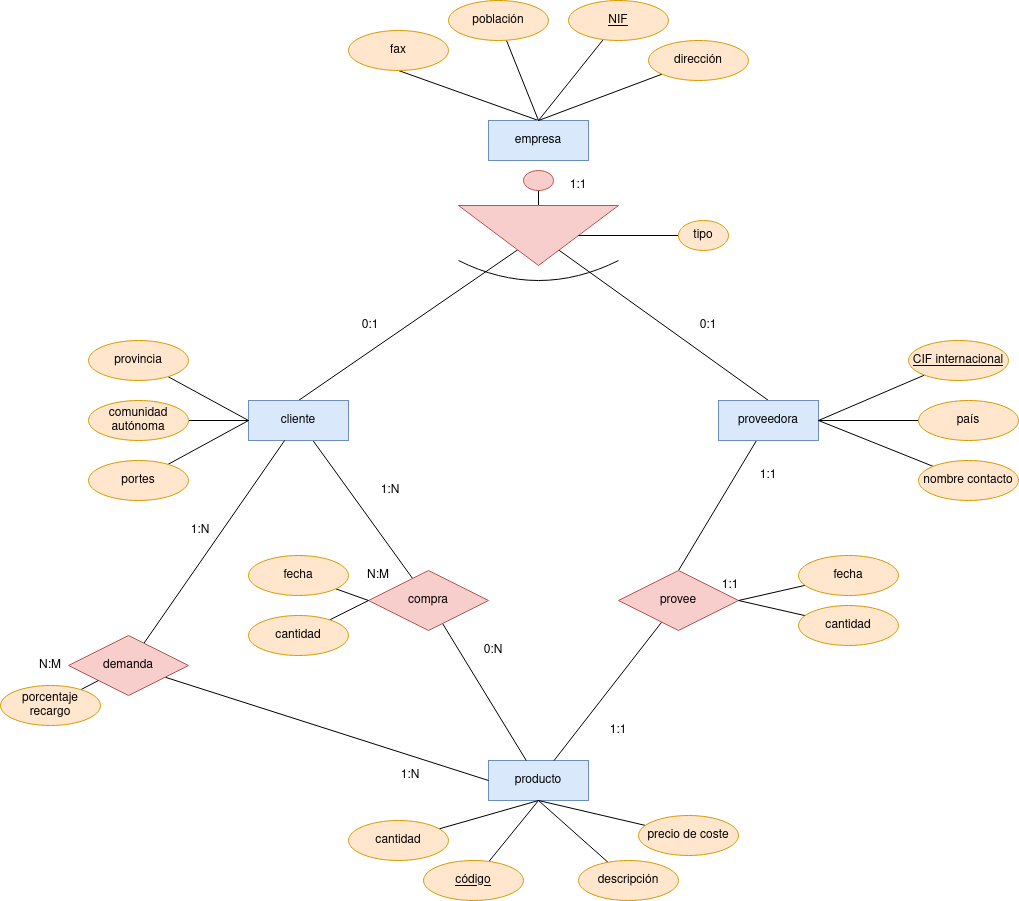

The diagram above was exported from draw.io. Its source (the exported page's mxGraphModel, read from the mxfile embedded in the PNG):
<mxGraphModel dx="2514" dy="935" grid="1" gridSize="10" guides="1" tooltips="1" connect="1" arrows="1" fold="1" page="1" pageScale="1" pageWidth="827" pageHeight="1169" math="0" shadow="0">
  <root>
    <mxCell id="0" />
    <mxCell id="1" parent="0" />
    <mxCell id="PHRZv5qzURQsRLBW7Qzx-33" style="rounded=0;orthogonalLoop=1;jettySize=auto;html=1;entryX=0.5;entryY=1;entryDx=0;entryDy=0;endArrow=none;endFill=0;exitX=0.5;exitY=0;exitDx=0;exitDy=0;" edge="1" parent="1" source="PHRZv5qzURQsRLBW7Qzx-1" target="PHRZv5qzURQsRLBW7Qzx-11">
      <mxGeometry relative="1" as="geometry" />
    </mxCell>
    <mxCell id="PHRZv5qzURQsRLBW7Qzx-1" value="empresa" style="whiteSpace=wrap;html=1;align=center;fillColor=#dae8fc;strokeColor=#6c8ebf;" vertex="1" parent="1">
      <mxGeometry x="348" y="245" width="100" height="40" as="geometry" />
    </mxCell>
    <mxCell id="PHRZv5qzURQsRLBW7Qzx-30" style="edgeStyle=orthogonalEdgeStyle;rounded=0;orthogonalLoop=1;jettySize=auto;html=1;endArrow=none;endFill=0;" edge="1" parent="1" source="PHRZv5qzURQsRLBW7Qzx-2" target="PHRZv5qzURQsRLBW7Qzx-3">
      <mxGeometry relative="1" as="geometry" />
    </mxCell>
    <mxCell id="PHRZv5qzURQsRLBW7Qzx-2" value="" style="ellipse;whiteSpace=wrap;html=1;fillColor=#f8cecc;strokeColor=#b85450;" vertex="1" parent="1">
      <mxGeometry x="383" y="295" width="30" height="20" as="geometry" />
    </mxCell>
    <mxCell id="PHRZv5qzURQsRLBW7Qzx-24" style="rounded=0;orthogonalLoop=1;jettySize=auto;html=1;entryX=0.5;entryY=0;entryDx=0;entryDy=0;endArrow=none;endFill=0;" edge="1" parent="1" source="PHRZv5qzURQsRLBW7Qzx-3" target="PHRZv5qzURQsRLBW7Qzx-4">
      <mxGeometry relative="1" as="geometry" />
    </mxCell>
    <mxCell id="PHRZv5qzURQsRLBW7Qzx-25" style="rounded=0;orthogonalLoop=1;jettySize=auto;html=1;entryX=0.5;entryY=0;entryDx=0;entryDy=0;endArrow=none;endFill=0;" edge="1" parent="1" source="PHRZv5qzURQsRLBW7Qzx-3" target="PHRZv5qzURQsRLBW7Qzx-5">
      <mxGeometry relative="1" as="geometry" />
    </mxCell>
    <mxCell id="PHRZv5qzURQsRLBW7Qzx-3" value="" style="triangle;whiteSpace=wrap;html=1;rotation=90;fillColor=#f8cecc;strokeColor=#b85450;" vertex="1" parent="1">
      <mxGeometry x="368" y="280" width="60" height="160" as="geometry" />
    </mxCell>
    <mxCell id="PHRZv5qzURQsRLBW7Qzx-26" style="rounded=0;orthogonalLoop=1;jettySize=auto;html=1;endArrow=none;endFill=0;" edge="1" parent="1" source="PHRZv5qzURQsRLBW7Qzx-4" target="PHRZv5qzURQsRLBW7Qzx-23">
      <mxGeometry relative="1" as="geometry" />
    </mxCell>
    <mxCell id="PHRZv5qzURQsRLBW7Qzx-4" value="cliente" style="whiteSpace=wrap;html=1;align=center;fillColor=#dae8fc;strokeColor=#6c8ebf;" vertex="1" parent="1">
      <mxGeometry x="108" y="525" width="100" height="40" as="geometry" />
    </mxCell>
    <mxCell id="PHRZv5qzURQsRLBW7Qzx-27" style="rounded=0;orthogonalLoop=1;jettySize=auto;html=1;entryX=0.5;entryY=0;entryDx=0;entryDy=0;endArrow=none;endFill=0;" edge="1" parent="1" source="PHRZv5qzURQsRLBW7Qzx-5" target="PHRZv5qzURQsRLBW7Qzx-22">
      <mxGeometry relative="1" as="geometry" />
    </mxCell>
    <mxCell id="PHRZv5qzURQsRLBW7Qzx-5" value="proveedora" style="whiteSpace=wrap;html=1;align=center;fillColor=#dae8fc;strokeColor=#6c8ebf;" vertex="1" parent="1">
      <mxGeometry x="578" y="525" width="100" height="40" as="geometry" />
    </mxCell>
    <mxCell id="PHRZv5qzURQsRLBW7Qzx-6" value="" style="endArrow=none;html=1;curved=1;" edge="1" parent="1">
      <mxGeometry relative="1" as="geometry">
        <mxPoint x="318" y="385" as="sourcePoint" />
        <mxPoint x="478" y="385" as="targetPoint" />
        <Array as="points">
          <mxPoint x="398" y="425" />
        </Array>
      </mxGeometry>
    </mxCell>
    <mxCell id="PHRZv5qzURQsRLBW7Qzx-35" style="rounded=0;orthogonalLoop=1;jettySize=auto;html=1;endArrow=none;endFill=0;" edge="1" parent="1" source="PHRZv5qzURQsRLBW7Qzx-7">
      <mxGeometry relative="1" as="geometry">
        <mxPoint x="398" y="245" as="targetPoint" />
      </mxGeometry>
    </mxCell>
    <mxCell id="PHRZv5qzURQsRLBW7Qzx-7" value="NIF" style="ellipse;whiteSpace=wrap;html=1;align=center;fontStyle=4;fillColor=#ffe6cc;strokeColor=#d79b00;" vertex="1" parent="1">
      <mxGeometry x="428" y="125" width="100" height="40" as="geometry" />
    </mxCell>
    <mxCell id="PHRZv5qzURQsRLBW7Qzx-36" style="rounded=0;orthogonalLoop=1;jettySize=auto;html=1;endArrow=none;endFill=0;" edge="1" parent="1" source="PHRZv5qzURQsRLBW7Qzx-8">
      <mxGeometry relative="1" as="geometry">
        <mxPoint x="398" y="245" as="targetPoint" />
      </mxGeometry>
    </mxCell>
    <mxCell id="PHRZv5qzURQsRLBW7Qzx-8" value="dirección" style="ellipse;whiteSpace=wrap;html=1;align=center;fillColor=#ffe6cc;strokeColor=#d79b00;" vertex="1" parent="1">
      <mxGeometry x="508" y="165" width="100" height="40" as="geometry" />
    </mxCell>
    <mxCell id="PHRZv5qzURQsRLBW7Qzx-34" value="" style="rounded=0;orthogonalLoop=1;jettySize=auto;html=1;endArrow=none;endFill=0;" edge="1" parent="1" source="PHRZv5qzURQsRLBW7Qzx-9">
      <mxGeometry relative="1" as="geometry">
        <mxPoint x="398" y="245" as="targetPoint" />
      </mxGeometry>
    </mxCell>
    <mxCell id="PHRZv5qzURQsRLBW7Qzx-9" value="población" style="ellipse;whiteSpace=wrap;html=1;align=center;fillColor=#ffe6cc;strokeColor=#d79b00;" vertex="1" parent="1">
      <mxGeometry x="308" y="125" width="100" height="40" as="geometry" />
    </mxCell>
    <mxCell id="PHRZv5qzURQsRLBW7Qzx-11" value="fax" style="ellipse;whiteSpace=wrap;html=1;align=center;fillColor=#ffe6cc;strokeColor=#d79b00;" vertex="1" parent="1">
      <mxGeometry x="208" y="155" width="100" height="40" as="geometry" />
    </mxCell>
    <mxCell id="PHRZv5qzURQsRLBW7Qzx-37" style="rounded=0;orthogonalLoop=1;jettySize=auto;html=1;entryX=0;entryY=0.5;entryDx=0;entryDy=0;endArrow=none;endFill=0;" edge="1" parent="1" source="PHRZv5qzURQsRLBW7Qzx-12" target="PHRZv5qzURQsRLBW7Qzx-4">
      <mxGeometry relative="1" as="geometry" />
    </mxCell>
    <mxCell id="PHRZv5qzURQsRLBW7Qzx-12" value="provincia" style="ellipse;whiteSpace=wrap;html=1;align=center;fillColor=#ffe6cc;strokeColor=#d79b00;" vertex="1" parent="1">
      <mxGeometry x="-52" y="465" width="100" height="40" as="geometry" />
    </mxCell>
    <mxCell id="PHRZv5qzURQsRLBW7Qzx-38" value="" style="rounded=0;orthogonalLoop=1;jettySize=auto;html=1;endArrow=none;endFill=0;" edge="1" parent="1" source="PHRZv5qzURQsRLBW7Qzx-13" target="PHRZv5qzURQsRLBW7Qzx-4">
      <mxGeometry relative="1" as="geometry" />
    </mxCell>
    <mxCell id="PHRZv5qzURQsRLBW7Qzx-13" value="comunidad autónoma" style="ellipse;whiteSpace=wrap;html=1;align=center;fillColor=#ffe6cc;strokeColor=#d79b00;" vertex="1" parent="1">
      <mxGeometry x="-52" y="525" width="100" height="40" as="geometry" />
    </mxCell>
    <mxCell id="PHRZv5qzURQsRLBW7Qzx-39" style="rounded=0;orthogonalLoop=1;jettySize=auto;html=1;entryX=0;entryY=0.5;entryDx=0;entryDy=0;endArrow=none;endFill=0;" edge="1" parent="1" source="PHRZv5qzURQsRLBW7Qzx-14" target="PHRZv5qzURQsRLBW7Qzx-4">
      <mxGeometry relative="1" as="geometry" />
    </mxCell>
    <mxCell id="PHRZv5qzURQsRLBW7Qzx-14" value="portes" style="ellipse;whiteSpace=wrap;html=1;align=center;fillColor=#ffe6cc;strokeColor=#d79b00;" vertex="1" parent="1">
      <mxGeometry x="-52" y="585" width="100" height="40" as="geometry" />
    </mxCell>
    <mxCell id="PHRZv5qzURQsRLBW7Qzx-41" value="" style="edgeStyle=orthogonalEdgeStyle;rounded=0;orthogonalLoop=1;jettySize=auto;html=1;endArrow=none;endFill=0;" edge="1" parent="1" source="PHRZv5qzURQsRLBW7Qzx-15" target="PHRZv5qzURQsRLBW7Qzx-5">
      <mxGeometry relative="1" as="geometry" />
    </mxCell>
    <mxCell id="PHRZv5qzURQsRLBW7Qzx-15" value="país" style="ellipse;whiteSpace=wrap;html=1;align=center;fillColor=#ffe6cc;strokeColor=#d79b00;" vertex="1" parent="1">
      <mxGeometry x="778" y="525" width="100" height="40" as="geometry" />
    </mxCell>
    <mxCell id="PHRZv5qzURQsRLBW7Qzx-42" style="rounded=0;orthogonalLoop=1;jettySize=auto;html=1;entryX=1;entryY=0.5;entryDx=0;entryDy=0;endArrow=none;endFill=0;" edge="1" parent="1" source="PHRZv5qzURQsRLBW7Qzx-16" target="PHRZv5qzURQsRLBW7Qzx-5">
      <mxGeometry relative="1" as="geometry" />
    </mxCell>
    <mxCell id="PHRZv5qzURQsRLBW7Qzx-16" value="nombre contacto" style="ellipse;whiteSpace=wrap;html=1;align=center;fillColor=#ffe6cc;strokeColor=#d79b00;" vertex="1" parent="1">
      <mxGeometry x="778" y="585" width="100" height="40" as="geometry" />
    </mxCell>
    <mxCell id="PHRZv5qzURQsRLBW7Qzx-40" style="rounded=0;orthogonalLoop=1;jettySize=auto;html=1;entryX=1;entryY=0.5;entryDx=0;entryDy=0;endArrow=none;endFill=0;" edge="1" parent="1" source="PHRZv5qzURQsRLBW7Qzx-17" target="PHRZv5qzURQsRLBW7Qzx-5">
      <mxGeometry relative="1" as="geometry" />
    </mxCell>
    <mxCell id="PHRZv5qzURQsRLBW7Qzx-17" value="CIF internacional" style="ellipse;whiteSpace=wrap;html=1;align=center;fontStyle=4;fillColor=#ffe6cc;strokeColor=#d79b00;" vertex="1" parent="1">
      <mxGeometry x="768" y="465" width="100" height="40" as="geometry" />
    </mxCell>
    <mxCell id="PHRZv5qzURQsRLBW7Qzx-18" value="producto" style="whiteSpace=wrap;html=1;align=center;fillColor=#dae8fc;strokeColor=#6c8ebf;" vertex="1" parent="1">
      <mxGeometry x="348" y="885" width="100" height="40" as="geometry" />
    </mxCell>
    <mxCell id="PHRZv5qzURQsRLBW7Qzx-45" value="" style="rounded=0;orthogonalLoop=1;jettySize=auto;html=1;endArrow=none;endFill=0;entryX=0.5;entryY=1;entryDx=0;entryDy=0;" edge="1" parent="1" source="PHRZv5qzURQsRLBW7Qzx-19" target="PHRZv5qzURQsRLBW7Qzx-18">
      <mxGeometry relative="1" as="geometry" />
    </mxCell>
    <mxCell id="PHRZv5qzURQsRLBW7Qzx-19" value="código" style="ellipse;whiteSpace=wrap;html=1;align=center;fontStyle=4;fillColor=#ffe6cc;strokeColor=#d79b00;" vertex="1" parent="1">
      <mxGeometry x="283" y="985" width="100" height="40" as="geometry" />
    </mxCell>
    <mxCell id="PHRZv5qzURQsRLBW7Qzx-46" style="rounded=0;orthogonalLoop=1;jettySize=auto;html=1;endArrow=none;endFill=0;entryX=0.5;entryY=1;entryDx=0;entryDy=0;" edge="1" parent="1" source="PHRZv5qzURQsRLBW7Qzx-20" target="PHRZv5qzURQsRLBW7Qzx-18">
      <mxGeometry relative="1" as="geometry" />
    </mxCell>
    <mxCell id="PHRZv5qzURQsRLBW7Qzx-20" value="descripción" style="ellipse;whiteSpace=wrap;html=1;align=center;fillColor=#ffe6cc;strokeColor=#d79b00;" vertex="1" parent="1">
      <mxGeometry x="438" y="985" width="100" height="40" as="geometry" />
    </mxCell>
    <mxCell id="PHRZv5qzURQsRLBW7Qzx-47" style="rounded=0;orthogonalLoop=1;jettySize=auto;html=1;entryX=0.5;entryY=1;entryDx=0;entryDy=0;endArrow=none;endFill=0;" edge="1" parent="1" source="PHRZv5qzURQsRLBW7Qzx-21" target="PHRZv5qzURQsRLBW7Qzx-18">
      <mxGeometry relative="1" as="geometry" />
    </mxCell>
    <mxCell id="PHRZv5qzURQsRLBW7Qzx-21" value="precio de coste" style="ellipse;whiteSpace=wrap;html=1;align=center;fillColor=#ffe6cc;strokeColor=#d79b00;" vertex="1" parent="1">
      <mxGeometry x="498" y="940" width="100" height="40" as="geometry" />
    </mxCell>
    <mxCell id="PHRZv5qzURQsRLBW7Qzx-29" style="rounded=0;orthogonalLoop=1;jettySize=auto;html=1;endArrow=none;endFill=0;" edge="1" parent="1" source="PHRZv5qzURQsRLBW7Qzx-22" target="PHRZv5qzURQsRLBW7Qzx-18">
      <mxGeometry relative="1" as="geometry" />
    </mxCell>
    <mxCell id="PHRZv5qzURQsRLBW7Qzx-22" value="provee" style="shape=rhombus;perimeter=rhombusPerimeter;whiteSpace=wrap;html=1;align=center;fillColor=#f8cecc;strokeColor=#b85450;" vertex="1" parent="1">
      <mxGeometry x="478" y="695" width="120" height="60" as="geometry" />
    </mxCell>
    <mxCell id="PHRZv5qzURQsRLBW7Qzx-28" style="rounded=0;orthogonalLoop=1;jettySize=auto;html=1;endArrow=none;endFill=0;" edge="1" parent="1" source="PHRZv5qzURQsRLBW7Qzx-23" target="PHRZv5qzURQsRLBW7Qzx-18">
      <mxGeometry relative="1" as="geometry" />
    </mxCell>
    <mxCell id="PHRZv5qzURQsRLBW7Qzx-23" value="compra" style="shape=rhombus;perimeter=rhombusPerimeter;whiteSpace=wrap;html=1;align=center;fillColor=#f8cecc;strokeColor=#b85450;" vertex="1" parent="1">
      <mxGeometry x="228" y="695" width="120" height="60" as="geometry" />
    </mxCell>
    <mxCell id="PHRZv5qzURQsRLBW7Qzx-43" style="rounded=0;orthogonalLoop=1;jettySize=auto;html=1;entryX=0.5;entryY=1;entryDx=0;entryDy=0;endArrow=none;endFill=0;" edge="1" parent="1" source="PHRZv5qzURQsRLBW7Qzx-32" target="PHRZv5qzURQsRLBW7Qzx-18">
      <mxGeometry relative="1" as="geometry" />
    </mxCell>
    <mxCell id="PHRZv5qzURQsRLBW7Qzx-32" value="cantidad" style="ellipse;whiteSpace=wrap;html=1;align=center;fillColor=#ffe6cc;strokeColor=#d79b00;" vertex="1" parent="1">
      <mxGeometry x="208" y="945" width="100" height="40" as="geometry" />
    </mxCell>
    <mxCell id="PHRZv5qzURQsRLBW7Qzx-49" style="edgeStyle=orthogonalEdgeStyle;rounded=0;orthogonalLoop=1;jettySize=auto;html=1;entryX=0.5;entryY=0;entryDx=0;entryDy=0;endArrow=none;endFill=0;" edge="1" parent="1" source="PHRZv5qzURQsRLBW7Qzx-48" target="PHRZv5qzURQsRLBW7Qzx-3">
      <mxGeometry relative="1" as="geometry" />
    </mxCell>
    <mxCell id="PHRZv5qzURQsRLBW7Qzx-48" value="tipo" style="ellipse;whiteSpace=wrap;html=1;align=center;fillColor=#ffe6cc;strokeColor=#d79b00;" vertex="1" parent="1">
      <mxGeometry x="538" y="345" width="50" height="30" as="geometry" />
    </mxCell>
    <mxCell id="PHRZv5qzURQsRLBW7Qzx-56" value="1:1" style="text;html=1;strokeColor=none;fillColor=none;align=center;verticalAlign=middle;whiteSpace=wrap;rounded=0;" vertex="1" parent="1">
      <mxGeometry x="448" y="840" width="60" height="30" as="geometry" />
    </mxCell>
    <mxCell id="PHRZv5qzURQsRLBW7Qzx-57" value="1:1" style="text;html=1;strokeColor=none;fillColor=none;align=center;verticalAlign=middle;whiteSpace=wrap;rounded=0;" vertex="1" parent="1">
      <mxGeometry x="598" y="585" width="60" height="30" as="geometry" />
    </mxCell>
    <mxCell id="PHRZv5qzURQsRLBW7Qzx-63" style="rounded=0;orthogonalLoop=1;jettySize=auto;html=1;endArrow=none;endFill=0;entryX=0;entryY=0.5;entryDx=0;entryDy=0;" edge="1" parent="1" source="PHRZv5qzURQsRLBW7Qzx-59" target="PHRZv5qzURQsRLBW7Qzx-23">
      <mxGeometry relative="1" as="geometry" />
    </mxCell>
    <mxCell id="PHRZv5qzURQsRLBW7Qzx-59" value="fecha" style="ellipse;whiteSpace=wrap;html=1;align=center;fillColor=#ffe6cc;strokeColor=#d79b00;" vertex="1" parent="1">
      <mxGeometry x="108" y="680" width="100" height="40" as="geometry" />
    </mxCell>
    <mxCell id="PHRZv5qzURQsRLBW7Qzx-64" style="rounded=0;orthogonalLoop=1;jettySize=auto;html=1;entryX=0;entryY=0.5;entryDx=0;entryDy=0;endArrow=none;endFill=0;" edge="1" parent="1" source="PHRZv5qzURQsRLBW7Qzx-60" target="PHRZv5qzURQsRLBW7Qzx-23">
      <mxGeometry relative="1" as="geometry" />
    </mxCell>
    <mxCell id="PHRZv5qzURQsRLBW7Qzx-60" value="cantidad" style="ellipse;whiteSpace=wrap;html=1;align=center;fillColor=#ffe6cc;strokeColor=#d79b00;" vertex="1" parent="1">
      <mxGeometry x="108" y="740" width="100" height="40" as="geometry" />
    </mxCell>
    <mxCell id="PHRZv5qzURQsRLBW7Qzx-65" value="" style="rounded=0;orthogonalLoop=1;jettySize=auto;html=1;endArrow=none;endFill=0;entryX=1;entryY=0.5;entryDx=0;entryDy=0;" edge="1" parent="1" source="PHRZv5qzURQsRLBW7Qzx-61" target="PHRZv5qzURQsRLBW7Qzx-22">
      <mxGeometry relative="1" as="geometry" />
    </mxCell>
    <mxCell id="PHRZv5qzURQsRLBW7Qzx-61" value="fecha" style="ellipse;whiteSpace=wrap;html=1;align=center;fillColor=#ffe6cc;strokeColor=#d79b00;" vertex="1" parent="1">
      <mxGeometry x="658" y="680" width="100" height="40" as="geometry" />
    </mxCell>
    <mxCell id="PHRZv5qzURQsRLBW7Qzx-66" style="rounded=0;orthogonalLoop=1;jettySize=auto;html=1;entryX=1;entryY=0.5;entryDx=0;entryDy=0;endArrow=none;endFill=0;" edge="1" parent="1" source="PHRZv5qzURQsRLBW7Qzx-62" target="PHRZv5qzURQsRLBW7Qzx-22">
      <mxGeometry relative="1" as="geometry" />
    </mxCell>
    <mxCell id="PHRZv5qzURQsRLBW7Qzx-62" value="cantidad" style="ellipse;whiteSpace=wrap;html=1;align=center;fillColor=#ffe6cc;strokeColor=#d79b00;" vertex="1" parent="1">
      <mxGeometry x="658" y="730" width="100" height="40" as="geometry" />
    </mxCell>
    <mxCell id="PHRZv5qzURQsRLBW7Qzx-67" value="1:1" style="text;html=1;strokeColor=none;fillColor=none;align=center;verticalAlign=middle;whiteSpace=wrap;rounded=0;" vertex="1" parent="1">
      <mxGeometry x="560" y="695" width="60" height="30" as="geometry" />
    </mxCell>
    <mxCell id="PHRZv5qzURQsRLBW7Qzx-68" value="1:1" style="text;html=1;strokeColor=none;fillColor=none;align=center;verticalAlign=middle;whiteSpace=wrap;rounded=0;" vertex="1" parent="1">
      <mxGeometry x="408" y="295" width="60" height="30" as="geometry" />
    </mxCell>
    <mxCell id="PHRZv5qzURQsRLBW7Qzx-69" value="0:1" style="text;html=1;strokeColor=none;fillColor=none;align=center;verticalAlign=middle;whiteSpace=wrap;rounded=0;" vertex="1" parent="1">
      <mxGeometry x="200" y="435" width="60" height="30" as="geometry" />
    </mxCell>
    <mxCell id="PHRZv5qzURQsRLBW7Qzx-70" value="0:1" style="text;html=1;strokeColor=none;fillColor=none;align=center;verticalAlign=middle;whiteSpace=wrap;rounded=0;" vertex="1" parent="1">
      <mxGeometry x="538" y="435" width="60" height="30" as="geometry" />
    </mxCell>
    <mxCell id="PHRZv5qzURQsRLBW7Qzx-75" value="0:N" style="text;html=1;strokeColor=none;fillColor=none;align=center;verticalAlign=middle;whiteSpace=wrap;rounded=0;" vertex="1" parent="1">
      <mxGeometry x="323" y="760" width="60" height="30" as="geometry" />
    </mxCell>
    <mxCell id="PHRZv5qzURQsRLBW7Qzx-76" value="1:N" style="text;html=1;strokeColor=none;fillColor=none;align=center;verticalAlign=middle;whiteSpace=wrap;rounded=0;" vertex="1" parent="1">
      <mxGeometry x="220" y="600" width="60" height="30" as="geometry" />
    </mxCell>
    <mxCell id="PHRZv5qzURQsRLBW7Qzx-77" value="N:M" style="text;html=1;strokeColor=none;fillColor=none;align=center;verticalAlign=middle;whiteSpace=wrap;rounded=0;" vertex="1" parent="1">
      <mxGeometry x="208" y="685" width="60" height="30" as="geometry" />
    </mxCell>
    <mxCell id="PHRZv5qzURQsRLBW7Qzx-81" style="rounded=0;orthogonalLoop=1;jettySize=auto;html=1;endArrow=none;endFill=0;" edge="1" parent="1" source="PHRZv5qzURQsRLBW7Qzx-80" target="PHRZv5qzURQsRLBW7Qzx-4">
      <mxGeometry relative="1" as="geometry" />
    </mxCell>
    <mxCell id="PHRZv5qzURQsRLBW7Qzx-82" style="rounded=0;orthogonalLoop=1;jettySize=auto;html=1;entryX=0;entryY=0.5;entryDx=0;entryDy=0;endArrow=none;endFill=0;" edge="1" parent="1" source="PHRZv5qzURQsRLBW7Qzx-80" target="PHRZv5qzURQsRLBW7Qzx-18">
      <mxGeometry relative="1" as="geometry" />
    </mxCell>
    <mxCell id="PHRZv5qzURQsRLBW7Qzx-80" value="demanda" style="shape=rhombus;perimeter=rhombusPerimeter;whiteSpace=wrap;html=1;align=center;fillColor=#f8cecc;strokeColor=#b85450;" vertex="1" parent="1">
      <mxGeometry x="-72" y="760" width="120" height="60" as="geometry" />
    </mxCell>
    <mxCell id="PHRZv5qzURQsRLBW7Qzx-85" style="rounded=0;orthogonalLoop=1;jettySize=auto;html=1;entryX=0;entryY=1;entryDx=0;entryDy=0;endArrow=none;endFill=0;" edge="1" parent="1" source="PHRZv5qzURQsRLBW7Qzx-84" target="PHRZv5qzURQsRLBW7Qzx-80">
      <mxGeometry relative="1" as="geometry" />
    </mxCell>
    <mxCell id="PHRZv5qzURQsRLBW7Qzx-84" value="&lt;div&gt;porcentaje recargo&lt;/div&gt;" style="ellipse;whiteSpace=wrap;html=1;align=center;fillColor=#ffe6cc;strokeColor=#d79b00;" vertex="1" parent="1">
      <mxGeometry x="-140" y="810" width="100" height="40" as="geometry" />
    </mxCell>
    <mxCell id="PHRZv5qzURQsRLBW7Qzx-86" value="1:N" style="text;html=1;strokeColor=none;fillColor=none;align=center;verticalAlign=middle;whiteSpace=wrap;rounded=0;" vertex="1" parent="1">
      <mxGeometry x="240" y="885" width="60" height="30" as="geometry" />
    </mxCell>
    <mxCell id="PHRZv5qzURQsRLBW7Qzx-87" value="1:N" style="text;html=1;strokeColor=none;fillColor=none;align=center;verticalAlign=middle;whiteSpace=wrap;rounded=0;" vertex="1" parent="1">
      <mxGeometry x="30" y="640" width="60" height="30" as="geometry" />
    </mxCell>
    <mxCell id="PHRZv5qzURQsRLBW7Qzx-88" value="N:M" style="text;html=1;strokeColor=none;fillColor=none;align=center;verticalAlign=middle;whiteSpace=wrap;rounded=0;" vertex="1" parent="1">
      <mxGeometry x="-120" y="775" width="60" height="30" as="geometry" />
    </mxCell>
  </root>
</mxGraphModel>